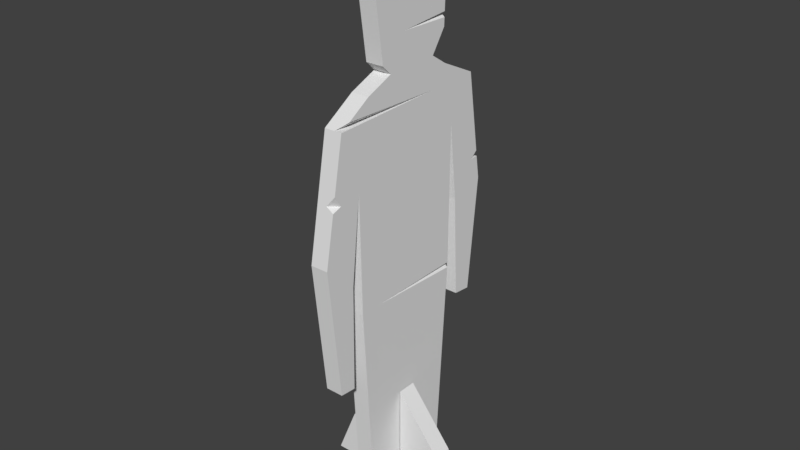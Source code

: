 # Source: wooden_man.blend  (saved by Blender 2.78.0; exported with 4.5.12 LTS)
import bpy
from mathutils import Matrix  # noqa: F401  (used for matrix-valued properties, if any)

bpy.ops.wm.read_factory_settings(use_empty=True)
scene = bpy.context.scene
scene.name = 'Scene'

# ---- collections
col_collection_1 = bpy.data.collections.new('Collection 1'); scene.collection.children.link(col_collection_1)

# ---- world
world_world = bpy.data.worlds.new('World'); scene.world = world_world
world_world.color = (0.05088, 0.05088, 0.05088)
world_world.use_sun_shadow = False
world_world.sun_shadow_jitter_overblur = 0.0
world_world.cycles.sampling_method = 'MANUAL'

# ---- meshes
me_plane = bpy.data.meshes.new('Plane')
me_plane.from_pydata([(4.425e-08, -0.3013, 1.12), (3.67e-08, -0.238, 0.02011), (-4.425e-08, 0.3292, 1.127), (-3.67e-08, 0.2589, 0.006125), (3.571e-08, -0.3135, 1.742), (-3.571e-08, 0.3345, 1.868), (4.606e-08, -0.4144, 2.05), (-4.606e-08, 0.4773, 2.078), (3.571e-08, -0.3625, 1.294), (4.606e-08, -0.5263, 1.441), (3.571e-08, -0.3695, 0.7491), (4.606e-08, -0.4563, 0.7561), (-3.757e-08, 0.3793, 1.453), (-4.42e-08, 0.5654, 1.507), (-3.757e-08, 0.4066, 0.9152), (-4.42e-08, 0.5031, 0.9046), (3.564e-08, -0.2442, 2.159), (-3.564e-08, 0.2792, 2.171), (1.989e-08, -0.09818, 2.22), (-1.989e-08, 0.1891, 2.229), (2.78e-08, -0.1483, 2.267), (-2.78e-08, 0.2672, 2.343), (3.535e-08, -0.1958, 2.608), (-3.535e-08, 0.2797, 2.722), (1.271e-08, -0.1093, 2.802), (-1.271e-08, 0.07432, 2.892), (0.09283, -0.3013, 1.12), (0.09283, -0.238, 0.02011), (0.09283, 0.3292, 1.127), (0.09283, 0.2589, 0.006125), (0.09283, -0.3135, 1.742), (0.09283, 0.3345, 1.868), (0.09283, -0.4144, 2.05), (0.09283, 0.4773, 2.078), (0.09283, -0.3625, 1.294), (0.09283, -0.5263, 1.441), (0.09283, -0.3695, 0.7491), (0.09283, -0.4563, 0.7561), (0.09283, 0.3793, 1.453), (0.09283, 0.5654, 1.507), (0.09283, 0.4066, 0.9152), (0.09283, 0.5031, 0.9046), (0.09283, -0.2442, 2.159), (0.09283, 0.2792, 2.171), (0.09283, -0.09818, 2.22), (0.09283, 0.1891, 2.229), (0.09283, -0.1483, 2.267), (0.09283, 0.2672, 2.343), (0.09283, -0.1958, 2.608), (0.09283, 0.2797, 2.722), (0.09283, -0.1093, 2.802), (0.09283, 0.07432, 2.892), (0.09283, -0.4648, 1.776), (0.09283, -0.4783, 1.702), (0.09283, -0.4285, 1.719), (0.05148, -0.4744, 1.724), (-4.456e-08, 0.5483, 1.617), (-4.467e-08, 0.5434, 1.649), (0.09283, 0.5466, 1.628), (0.09283, 0.542, 1.658), (5.276e-07, 0.4994, 1.621), (0.09283, 0.5028, 1.625), (2.408e-08, -0.1527, 2.705), (0.09283, -0.136, 2.742), (0.09283, -0.1537, 2.703), (0.09283, -0.1074, 2.697), (-0.3206, -0.03916, 0.006213), (-0.3206, 0.06014, 0.006213), (0.00542, -0.03916, 0.003406), (0.005419, 0.06014, 0.003406), (-0.2152, -0.03916, 0.265), (-0.2152, 0.06014, 0.265), (0.005761, -0.03916, 0.5511), (0.005761, 0.06014, 0.5511), (0.09283, 0.3275, 1.099), (0.06539, 0.3292, 1.127), (0.09283, -0.1877, 1.121), (0.09283, 0.1818, 2.068), (0.05374, -0.4144, 2.05), (0.09283, -0.3645, 2.082), (0.09283, 0.2686, 2.385), (0.09283, 0.2695, 2.412), (0.09283, -0.009049, 2.389), (0.07268, 0.2691, 2.401), (0.4114, -0.03916, -0.01178), (0.4114, 0.06014, -0.01178), (0.09651, -0.03916, 0.003406), (0.09651, 0.06014, 0.003406), (0.3282, -0.03916, 0.2549), (0.3282, 0.06014, 0.2549), (0.09617, -0.03916, 0.5511), (0.09617, 0.06014, 0.5511)], [], [(0, 2, 3, 1), (0, 4, 5, 2), (4, 6, 7, 5), (4, 8, 9, 6), (8, 10, 11, 9), (7, 57, 60, 56, 13, 12, 5), (13, 15, 14, 12), (6, 16, 17, 7), (16, 18, 19, 17), (18, 20, 21, 19), (20, 22, 23, 21), (22, 62, 24, 25, 23), (26, 27, 29, 74, 76), (26, 76, 28, 31, 30), (30, 31, 33, 77, 32), (30, 32, 52, 54, 53, 35, 34), (34, 35, 37, 36), (33, 31, 38, 39, 58, 61, 59), (39, 38, 40, 41), (42, 43, 45, 44), (44, 45, 47, 46), (46, 47, 80, 82, 81, 49, 48), (48, 49, 51, 50, 63, 65, 64), (16, 6, 78, 79, 42), (1, 3, 29, 27), (5, 12, 38, 31), (21, 23, 49, 81, 83, 80, 47), (3, 2, 75, 74, 29), (13, 56, 58, 39), (22, 20, 46, 48), (6, 9, 35, 53, 55, 52, 32, 78), (17, 19, 45, 43), (14, 15, 41, 40), (25, 24, 50, 51), (8, 4, 30, 34), (18, 16, 42, 44), (2, 5, 31, 28, 75), (12, 14, 40, 38), (23, 25, 51, 49), (11, 10, 36, 37), (4, 0, 26, 30), (15, 13, 39, 41), (24, 62, 63, 50), (9, 11, 37, 35), (19, 21, 47, 45), (10, 8, 34, 36), (20, 18, 44, 46), (7, 17, 43, 33), (0, 1, 27, 26), (65, 63, 62), (54, 55, 53), (55, 54, 52), (66, 67, 69, 68), (60, 61, 58, 56), (59, 57, 7, 33), (60, 57, 59, 61), (64, 62, 22, 48), (62, 64, 65), (70, 72, 73, 71), (68, 72, 70, 66), (67, 71, 73, 69), (66, 70, 71, 67), (75, 76, 74), (76, 75, 28), (79, 77, 33, 43, 42), (77, 79, 78), (32, 77, 78), (83, 82, 80), (82, 83, 81), (84, 86, 87, 85), (88, 89, 91, 90), (86, 84, 88, 90), (85, 87, 91, 89), (84, 85, 89, 88)])
_uv = me_plane.uv_layers.new(name='UVMap')
_uv.uv.foreach_set('vector', [0.02476, 0.9619, 0.02476, 0.9619, 0.02476, 0.9619, 0.02476, 0.9619, 0.02476, 0.9619, 0.02476, 0.9619, 0.02476, 0.9619, 0.02476, 0.9619, 0.02476, 0.9619, 0.02476, 0.9619, 0.02476, 0.9619, 0.02476, 0.9619, 0.02476, 0.9619, 0.02476, 0.9619, 0.02476, 0.9619, 0.02476, 0.9619, 0.02476, 0.9619, 0.02476, 0.9619, 0.02476, 0.9619, 0.02476, 0.9619, 0.02476, 0.9619, 0.02476, 0.9619, 0.02476, 0.9619, 0.02476, 0.9619, 0.02476, 0.9619, 0.02476, 0.9619, 0.02476, 0.9619, 0.02476, 0.9619, 0.02476, 0.9619, 0.02476, 0.9619, 0.02476, 0.9619, 0.02476, 0.9619, 0.02476, 0.9619, 0.02476, 0.9619, 0.02476, 0.9619, 0.02476, 0.9619, 0.02476, 0.9619, 0.02476, 0.9619, 0.02476, 0.9619, 0.02476, 0.9619, 0.02476, 0.9619, 0.02476, 0.9619, 0.02476, 0.9619, 0.02476, 0.9619, 0.02476, 0.9619, 0.02476, 0.9619, 0.02476, 0.9619, 0.02476, 0.9619, 0.02476, 0.9619, 0.02476, 0.9619, 0.02476, 0.9619, 0.02476, 0.9619, 0.02476, 0.9619, 0.02476, 0.9619, 0.02476, 0.9619, 0.02476, 0.9619, 0.02476, 0.9619, 0.02476, 0.9619, 0.02476, 0.9619, 0.02476, 0.9619, 0.02476, 0.9619, 0.02476, 0.9619, 0.02476, 0.9619, 0.02476, 0.9619, 0.02476, 0.9619, 0.02476, 0.9619, 0.02476, 0.9619, 0.02476, 0.9619, 0.02476, 0.9619, 0.02476, 0.9619, 0.02476, 0.9619, 0.02476, 0.9619, 0.02476, 0.9619, 0.02476, 0.9619, 0.02476, 0.9619, 0.02476, 0.9619, 0.02476, 0.9619, 0.02476, 0.9619, 0.02476, 0.9619, 0.02476, 0.9619, 0.02476, 0.9619, 0.02476, 0.9619, 0.02476, 0.9619, 0.02476, 0.9619, 0.02476, 0.9619, 0.02476, 0.9619, 0.02476, 0.9619, 0.02476, 0.9619, 0.02476, 0.9619, 0.02476, 0.9619, 0.02476, 0.9619, 0.02476, 0.9619, 0.02476, 0.9619, 0.02476, 0.9619, 0.02476, 0.9619, 0.02476, 0.9619, 0.02476, 0.9619, 0.02476, 0.9619, 0.02476, 0.9619, 0.02476, 0.9619, 0.02476, 0.9619, 0.02476, 0.9619, 0.02476, 0.9619, 0.02476, 0.9619, 0.02476, 0.9619, 0.02476, 0.9619, 0.02476, 0.9619, 0.02476, 0.9619, 0.02476, 0.9619, 0.02476, 0.9619, 0.02476, 0.9619, 0.02476, 0.9619, 0.02476, 0.9619, 0.02476, 0.9619, 0.02476, 0.9619, 0.02476, 0.9619, 0.02476, 0.9619, 0.02476, 0.9619, 0.02476, 0.9619, 0.02476, 0.9619, 0.02476, 0.9619, 0.02476, 0.9619, 0.02476, 0.9619, 0.02476, 0.9619, 0.02476, 0.9619, 0.02476, 0.9619, 0.02476, 0.9619, 0.02476, 0.9619, 0.02476, 0.9619, 0.02476, 0.9619, 0.02476, 0.9619, 0.02476, 0.9619, 0.02476, 0.9619, 0.02476, 0.9619, 0.02476, 0.9619, 0.02476, 0.9619, 0.02476, 0.9619, 0.02476, 0.9619, 0.02476, 0.9619, 0.02476, 0.9619, 0.02476, 0.9619, 0.02476, 0.9619, 0.02476, 0.9619, 0.02476, 0.9619, 0.02476, 0.9619, 0.02476, 0.9619, 0.02476, 0.9619, 0.02476, 0.9619, 0.02476, 0.9619, 0.02476, 0.9619, 0.02476, 0.9619, 0.02476, 0.9619, 0.02476, 0.9619, 0.02476, 0.9619, 0.02476, 0.9619, 0.02476, 0.9619, 0.02476, 0.9619, 0.02476, 0.9619, 0.02476, 0.9619, 0.02476, 0.9619, 0.02476, 0.9619, 0.02476, 0.9619, 0.02476, 0.9619, 0.02476, 0.9619, 0.02476, 0.9619, 0.02476, 0.9619, 0.02476, 0.9619, 0.02476, 0.9619, 0.02476, 0.9619, 0.02476, 0.9619, 0.02476, 0.9619, 0.02476, 0.9619, 0.02476, 0.9619, 0.02476, 0.9619, 0.02476, 0.9619, 0.02476, 0.9619, 0.02476, 0.9619, 0.02476, 0.9619, 0.02476, 0.9619, 0.02476, 0.9619, 0.02476, 0.9619, 0.02476, 0.9619, 0.02476, 0.9619, 0.02476, 0.9619, 0.02476, 0.9619, 0.02476, 0.9619, 0.02476, 0.9619, 0.02476, 0.9619, 0.02476, 0.9619, 0.02476, 0.9619, 0.02476, 0.9619, 0.02476, 0.9619, 0.02476, 0.9619, 0.02476, 0.9619, 0.02476, 0.9619, 0.02476, 0.9619, 0.02476, 0.9619, 0.02476, 0.9619, 0.02476, 0.9619, 0.02476, 0.9619, 0.02476, 0.9619, 0.02476, 0.9619, 0.02476, 0.9619, 0.02476, 0.9619, 0.02476, 0.9619, 0.02476, 0.9619, 0.02476, 0.9619, 0.02476, 0.9619, 0.02476, 0.9619, 0.02476, 0.9619, 0.02476, 0.9619, 0.02476, 0.9619, 0.02476, 0.9619, 0.02476, 0.9619, 0.02476, 0.9619, 0.02476, 0.9619, 0.02476, 0.9619, 0.02476, 0.9619, 0.02476, 0.9619, 0.02476, 0.9619, 0.02476, 0.9619, 0.02476, 0.9619, 0.02476, 0.9619, 0.02476, 0.9619, 0.02476, 0.9619, 0.02476, 0.9619, 0.02476, 0.9619, 0.02476, 0.9619, 0.02476, 0.9619, 0.02476, 0.9619, 0.02476, 0.9619, 0.02476, 0.9619, 0.02476, 0.9619, 0.02476, 0.9619, 0.02476, 0.9619, 0.02476, 0.9619, 0.02476, 0.9619, 0.02476, 0.9619, 0.02476, 0.9619, 0.02476, 0.9619, 0.02476, 0.9619, 0.02476, 0.9619, 0.02476, 0.9619, 0.02476, 0.9619, 0.02476, 0.9619, 0.02476, 0.9619, 0.02476, 0.9619, 0.02476, 0.9619, 0.02476, 0.9619, 0.02476, 0.9619, 0.02476, 0.9619, 0.02476, 0.9619, 0.02476, 0.9619, 0.02476, 0.9619, 0.02476, 0.9619, 0.02476, 0.9619, 0.02476, 0.9619, 0.02476, 0.9619, 0.02476, 0.9619, 0.02476, 0.9619, 0.02476, 0.9619, 0.02476, 0.9619, 0.02476, 0.9619, 0.02476, 0.9619, 0.02476, 0.9619, 0.02476, 0.9619, 0.02476, 0.9619, 0.02476, 0.9619, 0.02476, 0.9619, 0.02476, 0.9619, 0.02476, 0.9619, 0.02476, 0.9619, 0.02476, 0.9619, 0.02476, 0.9619, 0.02476, 0.9619, 0.02476, 0.9619, 0.02476, 0.9619, 0.02476, 0.9619, 0.02476, 0.9619, 0.02476, 0.9619, 0.02476, 0.9619, 0.02476, 0.9619, 0.02476, 0.9619, 0.02476, 0.9619, 0.02476, 0.9619, 0.02476, 0.9619, 0.02476, 0.9619, 0.02476, 0.9619, 0.02476, 0.9619, 0.02476, 0.9619, 0.02476, 0.9619, 0.02476, 0.9619, 0.02476, 0.9619, 0.02476, 0.9619, 0.02476, 0.9619, 0.02476, 0.9619, 0.02476, 0.9619, 0.02476, 0.9619, 0.02476, 0.9619, 0.02476, 0.9619, 0.02476, 0.9619, 0.02476, 0.9619, 0.02476, 0.9619, 0.02476, 0.9619, 0.02476, 0.9619, 0.02476, 0.9619, 0.02476, 0.9619, 0.02476, 0.9619, 0.02476, 0.9619, 0.02476, 0.9619, 0.02476, 0.9619, 0.02476, 0.9619, 0.02476, 0.9619, 0.02476, 0.9619, 0.02476, 0.9619, 0.02476, 0.9619])
me_plane.use_remesh_preserve_volume = False
me_plane.use_remesh_preserve_attributes = False
me_plane.use_mirror_vertex_groups = False
me_plane.update()

# ---- objects
ob_plane = bpy.data.objects.new('Plane', me_plane)

# ---- transforms, parenting, visibility, modifiers, constraints
ob_plane.location = (0.0, 0.0, 0.0)
ob_plane.lineart.crease_threshold = 0.0

# ---- collection membership
col_collection_1.objects.link(ob_plane)

# ---- scene / render settings (as saved in the file)
scene.frame_start = 1; scene.frame_end = 250; scene.frame_set(1)
scene.render.engine = 'BLENDER_EEVEE_NEXT'
scene.render.resolution_percentage = 50
scene.render.dither_intensity = 0.0
scene.cycles.use_denoising = False
scene.cycles.samples = 128
scene.cycles.sampling_pattern = 'TABULATED_SOBOL'
scene.cycles.light_sampling_threshold = 0.0
scene.cycles.use_adaptive_sampling = False
scene.cycles.use_light_tree = False
scene.cycles.blur_glossy = 0.0
scene.cycles.sample_clamp_indirect = 0.0
scene.view_settings.view_transform = 'Standard'
bpy.context.view_layer.update()

# ---- added for rendering (the .blend has no active camera and no usable light): camera, sun
cam_auto = bpy.data.cameras.new('AutoCamera')
cam_auto.lens = 50.0
cam_auto.sensor_width = 36.0
cam_auto.clip_end = 1000.0
ob_auto_camera = bpy.data.objects.new('AutoCamera', cam_auto)
scene.collection.objects.link(ob_auto_camera)
ob_auto_camera.location = (2.99414, -3.5189, 3.79888)
ob_auto_camera.rotation_euler = (1.09748, -7.21219e-08, 0.694738)
scene.camera = ob_auto_camera
light_auto_sun = bpy.data.lights.new('AutoSun', 'SUN')
light_auto_sun.energy = 3.0
light_auto_sun.angle = 0.0523599
ob_auto_sun = bpy.data.objects.new('AutoSun', light_auto_sun)
scene.collection.objects.link(ob_auto_sun)
ob_auto_sun.rotation_euler = (0.872665, 0.174533, 0.523599)
bpy.context.view_layer.update()
